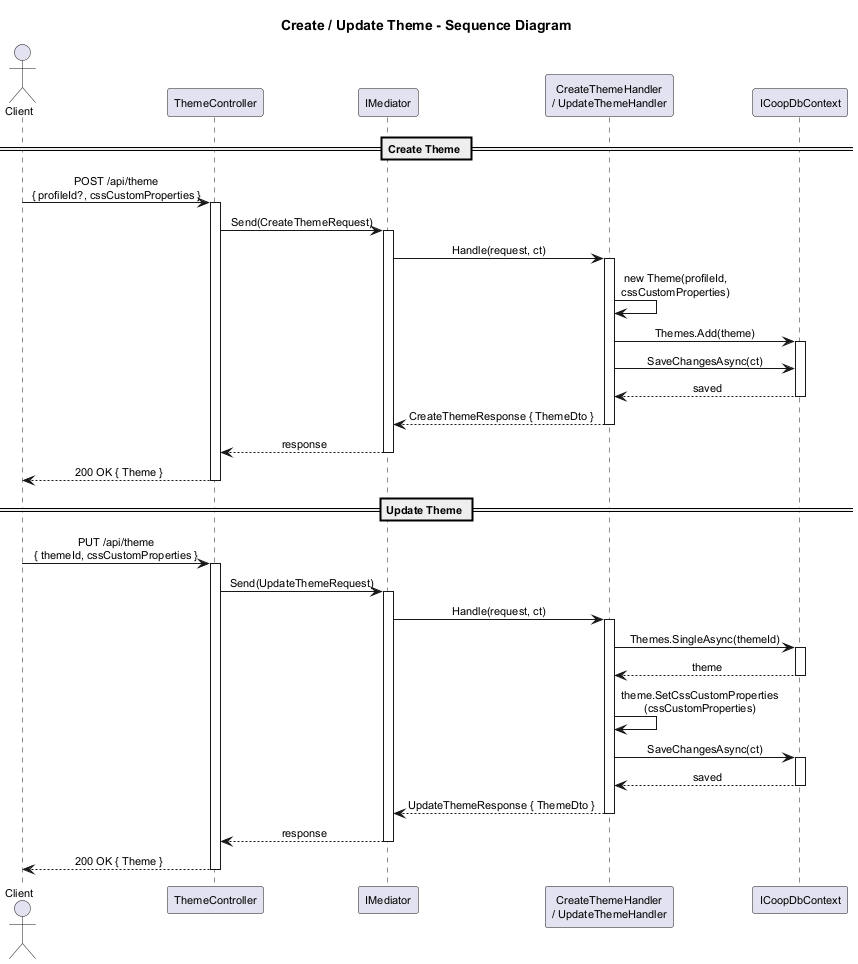

The diagram above was rendered by PlantUML. Its source (embedded in the PNG):
@startuml sequence-create-theme

skinparam defaultFontSize 11
skinparam sequenceMessageAlign center
skinparam shadowing false
skinparam responseMessageBelowArrow true
skinparam pageMargin 10

title Create / Update Theme - Sequence Diagram

actor Client
participant "ThemeController" as TC
participant "IMediator" as M
participant "CreateThemeHandler\n/ UpdateThemeHandler" as H
participant "ICoopDbContext" as DB

== Create Theme ==

Client -> TC : POST /api/theme\n{ profileId?, cssCustomProperties }
activate TC

TC -> M : Send(CreateThemeRequest)
activate M

M -> H : Handle(request, ct)
activate H

H -> H : new Theme(profileId,\ncssCustomProperties)
H -> DB : Themes.Add(theme)
activate DB
H -> DB : SaveChangesAsync(ct)
DB --> H : saved
deactivate DB

H --> M : CreateThemeResponse { ThemeDto }
deactivate H

M --> TC : response
deactivate M

TC --> Client : 200 OK { Theme }
deactivate TC

== Update Theme ==

Client -> TC : PUT /api/theme\n{ themeId, cssCustomProperties }
activate TC

TC -> M : Send(UpdateThemeRequest)
activate M

M -> H : Handle(request, ct)
activate H

H -> DB : Themes.SingleAsync(themeId)
activate DB
DB --> H : theme
deactivate DB

H -> H : theme.SetCssCustomProperties\n(cssCustomProperties)
H -> DB : SaveChangesAsync(ct)
activate DB
DB --> H : saved
deactivate DB

H --> M : UpdateThemeResponse { ThemeDto }
deactivate H

M --> TC : response
deactivate M

TC --> Client : 200 OK { Theme }
deactivate TC

@enduml